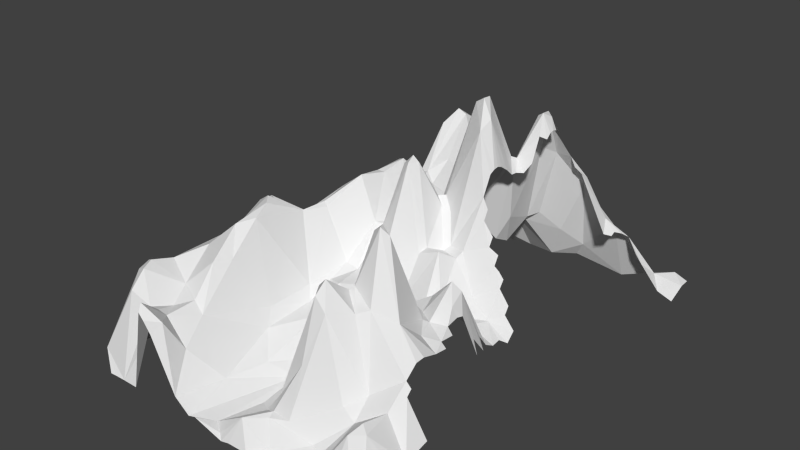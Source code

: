 # Source: mountain_wall.blend  (saved by Blender 2.71.0; exported with 4.5.12 LTS)
import bpy
from mathutils import Matrix  # noqa: F401  (used for matrix-valued properties, if any)

bpy.ops.wm.read_factory_settings(use_empty=True)
scene = bpy.context.scene
scene.name = 'Scene'

# ---- collections
col_collection_1 = bpy.data.collections.new('Collection 1'); scene.collection.children.link(col_collection_1)

# ---- world
world_world = bpy.data.worlds.new('World'); scene.world = world_world
world_world.color = (0.05088, 0.05088, 0.05088)
world_world.use_sun_shadow = False
world_world.sun_shadow_jitter_overblur = 0.0
world_world.cycles.sampling_method = 'MANUAL'
world_world.cycles.sample_map_resolution = 256

# ---- meshes
me_mountain_wall = bpy.data.meshes.new('Mountain Wall')
me_mountain_wall.from_pydata([(119.3, 20.0, 18.73), (152.2, 20.0, -0.017), (169.4, 74.09, 13.94), (185.7, 105.5, 5.821), (189.1, 112.1, -0.1029), (194.8, 105.5, 0.01231), (196.6, 111.9, 13.34), (230.6, 37.22, 0.2617), (213.0, 56.74, 5.171), (247.1, 28.78, 6.896), (247.4, 23.38, 0.1066), (256.3, 25.91, 0.08085), (258.1, 27.77, 7.986), (279.0, 22.66, 16.62), (339.3, 31.2, 26.78), (362.0, 29.86, 8.21), (419.9, 22.12, 6.403), (418.9, 22.4, 0.6439), (432.9, 26.23, -0.03779), (456.7, 35.37, 0.04613), (454.1, 37.34, 8.479), (480.5, 44.52, 0.13), (464.6, 44.9, 17.68), (495.7, 38.1, 12.14), (495.6, 38.58, 0.02273), (134.2, 35.99, 21.12), (189.4, 113.3, 15.42), (303.2, 25.53, 16.15), (221.9, 172.0, 30.37), (374.4, 50.21, 18.0), (263.1, 41.51, 22.83), (420.7, 95.5, 34.81), (495.6, 28.43, 33.84), (119.6, 20.0, 92.76), (206.9, 177.4, 34.89), (271.1, 51.98, 47.65), (440.4, 90.63, 38.9), (455.9, 60.23, 33.52), (478.1, 34.5, 33.41), (176.2, 94.51, 52.77), (252.7, 75.09, 41.02), (302.0, 75.83, 48.21), (356.3, 72.06, 39.47), (384.4, 136.9, 44.32), (157.2, 78.14, 46.11), (212.3, 183.4, 42.73), (220.5, 177.6, 40.01), (318.5, 78.88, 54.8), (414.5, 107.6, 46.01), (450.9, 72.84, 38.96), (390.9, 151.3, 51.32), (434.2, 95.07, 44.53), (136.4, 32.76, 81.93), (203.2, 168.4, 59.54), (221.9, 132.4, 73.05), (248.6, 71.68, 66.94), (428.6, 97.09, 50.1), (257.4, 72.94, 72.52), (295.5, 81.83, 62.42), (336.3, 92.81, 53.9), (359.7, 176.1, 64.95), (428.6, 94.45, 55.66), (160.5, 68.18, 83.97), (212.6, 123.3, 99.53), (327.3, 88.9, 64.6), (378.3, 177.3, 66.67), (389.7, 158.1, 61.22), (422.1, 96.78, 61.31), (349.4, 184.5, 79.37), (384.1, 166.5, 66.8), (287.8, 94.97, 74.81), (313.7, 63.87, 84.43), (367.4, 202.3, 77.86), (176.4, 77.34, 91.07), (202.6, 120.1, 99.81), (319.7, 66.96, 92.3), (365.1, 234.3, 95.7), (187.3, 91.57, 95.75), (222.8, 112.3, 103.5), (282.1, 116.7, 88.59), (333.7, 107.1, 108.6), (367.4, 213.4, 83.5), (372.9, 207.6, 83.5), (237.0, 87.95, 102.5), (276.0, 124.0, 101.7), (286.6, 125.6, 103.0), (372.4, 231.0, 100.3), (262.1, 108.3, 118.0), (244.7, 89.95, 112.1), (318.0, 76.52, 111.2), (378.5, 217.7, 100.2), (158.0, 86.33, 133.6), (182.8, 90.53, 118.7), (213.6, 122.5, 114.9), (361.3, 232.5, 108.3), (368.6, 237.6, 111.3), (378.5, 219.5, 105.8), (118.7, 20.0, 150.9), (204.4, 116.3, 127.4), (297.5, 102.4, 119.5), (347.6, 183.4, 128.0), (378.5, 218.1, 111.3), (218.4, 132.1, 128.2), (256.0, 120.9, 137.9), (266.7, 111.1, 127.6), (298.7, 100.8, 126.9), (378.5, 213.1, 116.9), (301.7, 113.3, 136.8), (355.8, 192.6, 135.5), (372.9, 216.6, 122.5), (186.2, 87.42, 148.5), (225.9, 150.9, 144.6), (373.0, 190.7, 133.5), (277.7, 97.4, 143.0), (291.3, 110.7, 146.8), (347.9, 189.4, 134.3), (145.7, 85.29, 150.8), (326.5, 211.8, 145.2), (352.7, 195.7, 141.6), (367.4, 180.2, 139.2), (158.6, 102.7, 160.9), (221.1, 161.9, 160.4), (272.1, 96.74, 169.1), (361.8, 180.8, 144.7), (232.1, 167.8, 166.8), (304.6, 169.9, 156.7), (326.4, 255.0, 159.2), (336.6, 262.3, 160.2), (361.1, 180.8, 151.3), (124.3, 20.0, 173.3), (173.0, 104.1, 165.1), (325.5, 255.8, 167.1), (361.8, 189.6, 161.4), (179.4, 105.0, 184.6), (220.7, 160.9, 195.5), (257.5, 111.7, 194.3), (278.6, 101.4, 177.6), (336.3, 262.9, 169.3), (348.5, 244.6, 173.6), (361.8, 196.9, 172.0), (182.2, 110.9, 204.6), (301.0, 149.2, 187.1), (155.2, 56.22, 192.7), (309.7, 157.7, 192.4), (345.1, 235.5, 186.4), (361.8, 198.9, 178.1), (142.7, 20.0, 203.9), (229.3, 160.8, 194.9), (361.8, 198.1, 183.7), (264.6, 117.1, 201.4), (361.0, 194.4, 189.0), (303.5, 157.5, 198.1), (98.26, 20.0, 265.4), (287.6, 169.3, 203.7), (312.0, 150.4, 202.7), (322.7, 146.2, 201.4), (362.1, 174.3, 201.0), (367.4, 161.8, 200.4), (222.0, 165.5, 223.5), (252.0, 115.1, 219.9), (288.5, 205.3, 219.8), (334.5, 116.7, 215.8), (367.3, 151.4, 205.8), (378.5, 137.4, 206.0), (199.9, 148.0, 227.2), (296.8, 200.1, 220.9), (328.9, 111.3, 220.9), (353.6, 118.5, 220.9), (378.4, 128.1, 211.3), (389.6, 122.9, 211.5), (165.0, 110.5, 243.4), (243.5, 119.4, 227.3), (262.0, 125.8, 221.3), (281.8, 196.5, 225.8), (321.2, 118.6, 237.8), (389.7, 113.2, 217.4), (395.2, 108.8, 217.1), (400.8, 101.9, 217.1), (141.0, 30.26, 224.4), (377.1, 82.79, 235.4), (400.8, 93.8, 222.7), (411.8, 78.38, 222.6), (291.2, 201.3, 231.1), (351.2, 113.3, 228.9), (401.4, 66.48, 242.5), (411.9, 70.39, 228.2), (422.9, 56.63, 228.2), (119.3, 40.84, 263.3), (265.8, 111.0, 250.5), (342.2, 124.5, 245.9), (423.9, 48.25, 239.3), (110.8, 28.14, 264.3), (169.2, 117.4, 253.4), (208.7, 138.6, 262.8), (317.4, 114.0, 245.5), (203.2, 142.8, 260.0), (251.6, 80.26, 264.5), (360.5, 82.91, 264.8), (377.3, 69.47, 259.2), (417.7, 52.18, 245.0), (178.9, 117.6, 263.9), (236.2, 82.83, 264.6), (286.3, 88.58, 270.3), (418.3, 51.53, 256.1), (142.9, 120.8, 272.6), (266.4, 87.87, 266.5), (315.0, 68.82, 270.8), (348.6, 83.78, 273.7), (395.2, 69.19, 263.7), (417.7, 57.84, 267.3), (112.0, 35.27, 288.4), (151.1, 142.6, 286.0), (175.4, 120.3, 278.2), (197.9, 140.9, 287.4), (236.4, 73.99, 289.8), (359.6, 85.35, 275.2), (400.2, 96.19, 278.2), (143.3, 136.9, 289.9), (276.8, 79.36, 284.2), (313.4, 58.01, 284.8), (326.1, 57.03, 287.4), (417.5, 72.84, 278.3), (422.8, 59.2, 278.5), (166.3, 145.1, 299.9), (225.7, 72.56, 310.2), (373.2, 108.7, 294.3), (399.3, 136.2, 299.5), (408.5, 127.7, 296.3), (105.0, 20.0, 340.9), (260.9, 84.25, 303.4), (422.6, 80.55, 295.0), (284.9, 74.76, 307.1), (312.4, 73.03, 308.8), (427.8, 63.85, 295.3), (159.1, 149.0, 309.6), (353.1, 98.09, 307.5), (116.9, 29.74, 339.2), (181.1, 164.0, 319.1), (235.4, 60.7, 319.8), (417.5, 108.9, 306.2), (128.2, 53.99, 329.6), (313.6, 72.22, 318.1), (330.5, 90.63, 316.6), (380.7, 104.8, 318.7), (399.3, 107.8, 332.2), (411.9, 120.9, 315.0), (416.5, 110.3, 313.2), (150.6, 124.7, 338.8), (187.5, 161.0, 327.7), (193.8, 154.1, 348.1), (258.1, 59.17, 335.9), (350.3, 107.2, 317.8), (289.8, 28.05, 343.7), (334.8, 107.0, 329.8), (417.5, 108.5, 328.4), (222.2, 68.97, 362.1), (303.2, 25.78, 350.5), (378.7, 120.8, 330.2), (394.8, 110.5, 336.0), (423.0, 101.2, 328.4), (423.0, 102.9, 345.0), (230.7, 54.05, 376.0), (318.3, 46.26, 353.9), (352.0, 194.7, 352.7), (358.2, 190.6, 343.4), (370.7, 195.5, 353.0), (428.6, 97.77, 345.1), (182.3, 150.5, 365.3), (360.1, 202.8, 350.6), (408.1, 107.6, 354.9), (428.5, 99.51, 359.7), (161.0, 127.9, 383.4), (337.2, 123.4, 371.7), (363.0, 203.4, 357.3), (113.6, 44.22, 389.3), (198.7, 125.8, 386.4), (255.6, 37.68, 401.5), (402.1, 128.7, 377.5), (349.8, 147.7, 377.0), (428.7, 105.0, 376.9), (139.5, 116.8, 411.4), (281.5, 25.02, 388.1), (290.0, 30.51, 395.5), (301.9, 49.62, 391.9), (96.96, 20.0, 412.0), (346.1, 144.4, 381.3), (378.0, 138.2, 388.5), (328.4, 151.1, 400.8), (428.0, 103.9, 386.4), (131.4, 104.5, 400.3), (191.4, 127.6, 404.9), (428.4, 92.88, 400.5), (168.9, 102.9, 422.9), (205.3, 87.0, 435.0), (340.9, 163.8, 405.0), (367.6, 135.0, 397.5), (399.9, 73.25, 417.2), (434.2, 87.31, 400.8), (125.4, 117.6, 430.8), (283.6, 21.17, 434.3), (354.3, 140.6, 420.9), (434.0, 81.52, 406.2), (456.5, 45.82, 406.4), (301.0, 39.73, 419.3), (339.6, 151.9, 417.4), (427.2, 71.28, 424.1), (455.9, 38.79, 433.9), (193.3, 98.02, 432.9), (242.2, 34.67, 443.2), (315.2, 49.0, 442.5), (92.8, 20.0, 431.9), (133.8, 122.1, 434.5), (400.5, 55.28, 436.9), (125.3, 112.8, 443.7), (300.6, 27.39, 446.5), (385.2, 64.54, 434.6), (138.9, 119.9, 448.0), (341.6, 91.09, 439.6), (341.8, 41.72, 458.7), (107.1, 46.29, 457.1), (177.9, 92.69, 447.1), (216.4, 69.47, 467.1), (370.6, 29.41, 458.7), (424.3, 76.18, 452.2), (432.9, 70.93, 457.8), (450.9, 46.73, 439.7), (167.3, 96.2, 465.8), (191.1, 95.89, 465.9), (271.2, 20.69, 481.7), (320.6, 41.55, 457.0), (450.9, 45.88, 449.9), (381.7, 26.58, 463.2), (495.4, 19.61, 450.9), (142.2, 105.5, 467.0), (247.4, 23.38, 495.5), (394.5, 28.43, 482.2), (418.1, 67.98, 465.1), (478.7, 21.42, 456.4), (489.8, 20.06, 456.5), (181.5, 99.23, 467.3), (322.8, 39.75, 465.0), (450.7, 42.94, 462.0), (473.2, 22.51, 462.0), (495.4, 23.56, 469.8), (115.7, 37.78, 485.3), (307.3, 43.27, 483.2), (451.5, 37.39, 482.6), (106.2, 20.0, 471.6), (178.6, 94.59, 473.0), (167.4, 53.72, 484.7), (187.8, 120.1, 490.5), (210.4, 105.1, 485.8), (230.6, 37.22, 495.7), (343.2, 22.48, 485.0), (384.8, 20.99, 495.9), (418.9, 22.4, 496.0), (152.2, 20.0, 495.4), (284.1, 19.25, 490.6), (439.1, 38.64, 486.2), (480.5, 44.52, 495.5), (495.3, 37.7, 489.6), (256.3, 25.91, 495.5), (323.7, 19.04, 495.9), (359.9, 25.41, 494.7), (132.9, 20.0, 496.1), (139.5, 20.0, 495.7), (170.2, 20.0, 495.5), (189.1, 112.1, 495.3), (194.8, 105.5, 495.4), (201.6, 92.44, 494.2), (290.4, 15.66, 495.4), (300.5, 18.1, 495.4), (432.9, 26.23, 495.4), (495.6, 38.58, 495.4), (456.7, 35.37, 0.04613), (428.6, 24.72, -0.01069), (420.2, 22.28, 0.0938), (399.3, 20.98, 0.169), (384.8, 20.99, 0.4869), (359.9, 25.41, -0.675), (341.8, 22.22, -0.107), (323.7, 19.04, 0.461), (300.5, 18.1, -0.01852), (272.8, 21.11, -0.01068), (282.1, 18.01, -0.01547), (290.4, 15.66, -0.01202), (233.8, 33.14, -0.01069), (237.4, 29.41, -0.01677), (228.2, 40.36, -0.01069), (132.9, 20.0, 0.0), (170.2, 20.0, 0.08127), (201.6, 92.44, -1.161)], [], [(2, 3, 1), (1, 3, 4, 390), (4, 3, 5), (3, 6, 5), (5, 6, 7, 391), (8, 9, 7), (7, 9, 10, 387, 386, 388), (10, 9, 11), (9, 12, 11), (11, 12, 382, 385, 384, 383), (12, 13, 382), (382, 14, 379, 380, 381), (14, 15, 379), (15, 16, 379), (379, 16, 17, 377, 378), (17, 16, 18, 375, 376), (16, 19, 374), (18, 16, 374), (16, 20, 19), (19, 20, 21), (20, 22, 21), (22, 23, 21), (21, 23, 24), (389, 25, 1), (2, 26, 3), (3, 26, 6), (7, 6, 8), (13, 27, 382), (382, 27, 14), (15, 29, 16), (0, 25, 389), (25, 2, 1), (8, 6, 9), (6, 28, 9), (12, 30, 13), (25, 44, 2), (9, 28, 12), (14, 29, 15), (29, 31, 16), (31, 20, 16), (26, 34, 6), (34, 28, 6), (28, 30, 12), (30, 35, 13), (29, 43, 31), (20, 31, 22), (31, 36, 22), (22, 38, 23), (38, 32, 23), (26, 39, 34), (28, 40, 30), (40, 35, 30), (27, 41, 14), (14, 42, 29), (22, 36, 37), (37, 38, 22), (44, 39, 2), (2, 39, 26), (34, 45, 28), (45, 46, 28), (46, 40, 28), (13, 35, 27), (41, 47, 14), (42, 43, 29), (43, 48, 31), (36, 49, 37), (0, 33, 25), (35, 41, 27), (14, 47, 42), (43, 50, 48), (31, 48, 36), (48, 51, 36), (25, 52, 44), (39, 53, 34), (34, 53, 45), (46, 54, 40), (40, 55, 35), (47, 59, 42), (48, 56, 51), (55, 57, 35), (35, 58, 41), (58, 47, 41), (59, 60, 42), (60, 43, 42), (48, 67, 56), (67, 61, 56), (33, 52, 25), (52, 62, 44), (53, 63, 45), (45, 63, 46), (47, 64, 59), (64, 60, 59), (60, 65, 43), (43, 65, 50), (50, 66, 48), (66, 67, 48), (62, 39, 44), (57, 58, 35), (64, 68, 60), (65, 69, 50), (50, 69, 66), (46, 63, 54), (57, 70, 58), (58, 71, 47), (47, 71, 64), (60, 72, 65), (62, 73, 39), (54, 55, 40), (70, 71, 58), (71, 75, 64), (68, 76, 60), (73, 77, 39), (39, 77, 53), (77, 74, 53), (53, 74, 63), (54, 78, 55), (57, 79, 70), (75, 80, 64), (60, 76, 72), (76, 81, 72), (63, 78, 54), (78, 83, 55), (57, 84, 79), (79, 85, 70), (85, 71, 70), (64, 80, 68), (81, 76, 82), (76, 86, 82), (57, 87, 84), (84, 85, 79), (83, 88, 55), (55, 88, 57), (71, 89, 75), (62, 91, 73), (73, 92, 77), (63, 93, 78), (75, 89, 80), (100, 94, 68), (68, 94, 76), (94, 95, 76), (76, 95, 86), (86, 96, 90), (97, 91, 52), (52, 91, 62), (91, 92, 73), (77, 92, 74), (92, 98, 74), (74, 98, 63), (57, 88, 87), (85, 99, 71), (99, 89, 71), (80, 100, 68), (86, 95, 96), (95, 101, 96), (33, 97, 52), (98, 93, 63), (93, 102, 78), (78, 102, 83), (102, 88, 83), (88, 103, 87), (87, 104, 84), (84, 104, 85), (99, 105, 89), (95, 106, 101), (85, 104, 99), (105, 107, 89), (89, 100, 80), (100, 108, 94), (94, 108, 95), (95, 109, 106), (92, 110, 98), (102, 111, 88), (103, 104, 87), (95, 108, 109), (108, 112, 109), (91, 110, 92), (104, 113, 99), (113, 105, 99), (105, 114, 107), (89, 107, 100), (107, 115, 100), (100, 115, 108), (97, 116, 91), (93, 98, 102), (88, 111, 103), (107, 117, 115), (115, 118, 108), (108, 119, 112), (116, 120, 91), (120, 110, 91), (98, 121, 102), (102, 121, 111), (113, 122, 105), (122, 114, 105), (118, 123, 108), (108, 123, 119), (111, 124, 103), (107, 125, 117), (125, 126, 117), (117, 126, 115), (126, 127, 115), (118, 128, 123), (121, 124, 111), (104, 122, 113), (114, 125, 107), (115, 127, 118), (97, 129, 116), (129, 120, 116), (120, 130, 110), (130, 133, 110), (103, 122, 104), (131, 126, 125), (127, 128, 118), (120, 133, 130), (110, 134, 98), (98, 134, 121), (124, 135, 103), (103, 135, 122), (122, 136, 114), (126, 131, 127), (131, 137, 127), (137, 138, 127), (127, 138, 128), (128, 138, 132), (138, 139, 132), (133, 140, 110), (114, 136, 125), (125, 141, 131), (129, 142, 120), (136, 141, 125), (141, 143, 131), (131, 144, 137), (137, 144, 138), (138, 145, 139), (120, 142, 133), (121, 134, 124), (134, 147, 124), (138, 148, 145), (129, 146, 142), (140, 134, 110), (135, 136, 122), (143, 144, 131), (138, 144, 148), (144, 150, 148), (147, 135, 124), (135, 149, 136), (136, 149, 141), (141, 151, 143), (149, 153, 141), (153, 151, 141), (151, 154, 143), (154, 155, 143), (143, 155, 144), (144, 156, 150), (146, 140, 142), (142, 140, 133), (134, 158, 147), (135, 159, 149), (149, 160, 153), (155, 161, 144), (156, 162, 157), (140, 164, 134), (153, 160, 151), (160, 165, 151), (151, 165, 154), (154, 166, 155), (161, 156, 144), (156, 167, 162), (167, 168, 162), (162, 168, 163), (146, 178, 140), (178, 170, 140), (164, 158, 134), (158, 171, 147), (147, 171, 135), (135, 171, 159), (159, 172, 149), (172, 173, 149), (149, 173, 160), (165, 174, 154), (155, 166, 161), (161, 167, 156), (168, 175, 169), (140, 170, 164), (154, 174, 166), (166, 167, 161), (167, 175, 168), (175, 180, 176), (176, 180, 177), (173, 182, 160), (160, 182, 165), (166, 183, 167), (167, 183, 179), (167, 179, 175), (179, 180, 175), (180, 184, 181), (184, 185, 181), (146, 152, 178), (159, 188, 172), (172, 188, 173), (165, 182, 174), (166, 174, 183), (185, 184, 186), (184, 190, 186), (152, 191, 178), (191, 187, 178), (170, 192, 164), (195, 193, 158), (158, 193, 171), (194, 174, 182), (174, 189, 183), (179, 184, 180), (187, 170, 178), (164, 195, 158), (171, 196, 159), (159, 196, 188), (188, 182, 173), (194, 189, 174), (189, 197, 183), (183, 197, 179), (179, 198, 184), (184, 199, 190), (192, 200, 164), (193, 201, 171), (171, 201, 196), (188, 202, 182), (182, 202, 194), (197, 198, 179), (184, 203, 199), (187, 204, 170), (200, 195, 164), (196, 205, 188), (207, 197, 189), (198, 208, 184), (208, 203, 184), (204, 192, 170), (188, 205, 202), (202, 206, 194), (194, 206, 189), (206, 207, 189), (208, 209, 203), (191, 210, 187), (204, 211, 192), (192, 212, 200), (212, 213, 200), (200, 213, 195), (201, 214, 196), (207, 215, 197), (197, 215, 198), (208, 216, 209), (152, 210, 191), (187, 210, 204), (210, 217, 204), (211, 212, 192), (195, 213, 193), (196, 218, 205), (205, 218, 202), (202, 218, 206), (219, 220, 206), (206, 220, 207), (215, 208, 198), (204, 217, 211), (211, 223, 212), (213, 224, 193), (193, 224, 201), (218, 219, 206), (207, 225, 215), (215, 225, 208), (208, 225, 216), (225, 226, 216), (226, 227, 216), (216, 227, 209), (209, 227, 221), (227, 222, 221), (152, 228, 210), (224, 214, 201), (214, 229, 196), (196, 229, 218), (227, 230, 222), (212, 223, 213), (229, 231, 218), (218, 232, 219), (232, 220, 219), (217, 234, 211), (211, 234, 223), (231, 232, 218), (220, 235, 207), (207, 235, 225), (227, 233, 230), (228, 236, 210), (223, 237, 213), (224, 238, 214), (227, 239, 233), (210, 240, 217), (234, 237, 223), (214, 238, 229), (231, 241, 232), (232, 242, 220), (220, 242, 235), (235, 243, 225), (225, 243, 226), (243, 244, 226), (226, 245, 227), (227, 245, 239), (245, 246, 239), (237, 248, 213), (213, 249, 224), (238, 250, 229), (241, 242, 232), (242, 251, 235), (251, 243, 235), (210, 236, 240), (240, 247, 217), (213, 248, 249), (229, 250, 231), (250, 252, 231), (252, 241, 231), (241, 253, 242), (242, 253, 251), (226, 244, 245), (244, 254, 245), (245, 254, 246), (247, 234, 217), (249, 255, 224), (252, 256, 241), (251, 257, 243), (257, 258, 243), (243, 258, 244), (234, 247, 237), (251, 264, 257), (254, 260, 259), (237, 247, 248), (224, 255, 238), (255, 261, 238), (256, 262, 241), (241, 262, 253), (253, 263, 251), (263, 264, 251), (264, 265, 257), (244, 260, 254), (236, 247, 240), (257, 265, 258), (263, 268, 264), (268, 265, 264), (258, 269, 244), (244, 269, 260), (260, 270, 266), (247, 271, 248), (248, 271, 267), (248, 267, 249), (238, 261, 250), (262, 272, 253), (253, 272, 263), (263, 273, 268), (268, 273, 265), (269, 270, 260), (236, 274, 247), (250, 276, 252), (265, 277, 258), (258, 277, 269), (249, 275, 255), (272, 278, 263), (263, 278, 273), (273, 277, 265), (247, 280, 271), (249, 267, 275), (276, 281, 252), (252, 281, 256), (256, 282, 262), (282, 283, 262), (283, 272, 262), (269, 277, 270), (270, 277, 279), (228, 284, 236), (281, 282, 256), (272, 285, 278), (278, 286, 273), (284, 274, 236), (261, 276, 250), (283, 287, 272), (287, 285, 272), (273, 286, 277), (277, 288, 279), (274, 289, 247), (247, 289, 280), (271, 290, 267), (267, 290, 275), (286, 291, 277), (291, 288, 277), (275, 293, 255), (287, 294, 285), (285, 295, 278), (278, 295, 286), (255, 293, 261), (294, 295, 285), (295, 296, 286), (286, 296, 291), (274, 284, 289), (284, 298, 289), (280, 292, 271), (271, 292, 290), (281, 299, 282), (283, 303, 287), (291, 301, 297), (261, 308, 276), (282, 303, 283), (287, 304, 294), (294, 300, 295), (300, 296, 295), (291, 305, 301), (301, 306, 302), (289, 298, 280), (290, 293, 275), (303, 309, 287), (304, 300, 294), (296, 305, 291), (301, 305, 306), (298, 311, 280), (290, 292, 307), (307, 293, 290), (276, 308, 281), (287, 309, 304), (296, 312, 305), (310, 313, 284), (284, 313, 298), (299, 314, 282), (282, 314, 303), (300, 315, 296), (315, 312, 296), (280, 311, 292), (311, 316, 292), (293, 308, 261), (303, 314, 309), (318, 315, 300), (310, 319, 313), (292, 320, 307), (293, 321, 308), (309, 317, 304), (304, 317, 300), (300, 317, 318), (315, 322, 312), (312, 323, 305), (305, 324, 306), (298, 313, 311), (313, 316, 311), (292, 326, 320), (320, 327, 307), (307, 327, 293), (281, 328, 299), (314, 329, 309), (309, 329, 317), (329, 318, 317), (318, 322, 315), (323, 324, 305), (306, 324, 325), (324, 330, 325), (316, 326, 292), (293, 327, 321), (328, 314, 299), (322, 331, 312), (316, 333, 326), (308, 334, 281), (334, 328, 281), (331, 335, 312), (312, 336, 323), (313, 333, 316), (326, 339, 320), (320, 339, 327), (340, 318, 329), (335, 336, 312), (324, 341, 330), (342, 338, 337), (338, 343, 332), (319, 344, 313), (313, 344, 333), (328, 345, 314), (314, 345, 329), (318, 340, 322), (353, 331, 322), (336, 324, 323), (324, 346, 341), (341, 346, 342), (338, 342, 343), (310, 347, 319), (326, 348, 339), (329, 345, 340), (340, 353, 322), (347, 344, 319), (326, 349, 348), (348, 350, 339), (339, 350, 327), (327, 351, 321), (351, 352, 321), (321, 352, 308), (345, 353, 340), (353, 354, 331), (331, 354, 335), (335, 355, 336), (336, 358, 324), (324, 358, 346), (333, 356, 326), (326, 356, 349), (327, 350, 351), (308, 352, 334), (328, 357, 345), (336, 355, 358), (346, 359, 342), (342, 359, 343), (359, 360, 343), (344, 356, 333), (334, 361, 328), (357, 370, 345), (345, 362, 353), (353, 363, 354), (347, 364, 344), (364, 365, 344), (344, 365, 356), (356, 366, 349), (349, 366, 348), (366, 367, 348), (348, 367, 350), (367, 368, 350), (350, 368, 351), (368, 369, 351), (351, 369, 352), (328, 361, 357), (361, 370, 357), (370, 371, 345), (371, 362, 345), (362, 363, 353), (335, 354, 355), (355, 372, 358), (358, 372, 346), (372, 359, 346), (359, 373, 360), (97, 33, 0, 389, 347, 310, 284, 228, 152, 146, 129)])
_uv = me_mountain_wall.uv_layers.new(name='UVMap')
_uv.uv.foreach_set('vector', [0.02778, 0.3384, 0.01113, 0.3729, 0.0005162, 0.2974, 0.0005162, 0.2974, 0.01113, 0.3729, 0.0, 0.3768, 0.0002581, 0.3371, 0.0, 0.3768, 0.01113, 0.3729, 0.0, 0.3896, 0.01113, 0.3729, 0.02409, 0.3907, 0.0, 0.3896, 0.0, 0.3896, 0.02409, 0.3907, 2.822e-06, 0.4413, 1.411e-06, 0.4155, 0.01112, 0.4287, 0.01151, 0.4925, 2.822e-06, 0.4413, 2.822e-06, 0.4413, 0.01151, 0.4925, 0.0, 0.4829, 0.0, 0.4693, 0.0, 0.4621, 0.0, 0.4549, 0.0, 0.4829, 0.01151, 0.4925, 0.0, 0.5149, 0.01151, 0.4925, 0.01947, 0.5224, 0.0, 0.5149, 0.0, 0.5149, 0.01947, 0.5224, 6.453e-05, 0.5951, 0.0, 0.5589, 0.0, 0.5541, 0.0, 0.5446, 0.01947, 0.5224, 0.02892, 0.5565, 6.453e-05, 0.5951, 6.453e-05, 0.5951, 0.04845, 0.6753, 0.0, 0.7186, 4.372e-05, 0.6379, 6.559e-05, 0.6221, 0.04845, 0.6753, 0.01624, 0.7245, 0.0, 0.7186, 0.01624, 0.7245, 0.0129, 0.8418, 0.0, 0.7186, 0.0, 0.7186, 0.0129, 0.8418, 0.0, 0.8219, 0.0, 0.7969, 0.0, 0.7844, 0.0, 0.8219, 0.0129, 0.8418, 0.0, 0.839, 0.0, 0.8305, 0.0, 0.8262, 0.0129, 0.8418, 0.0, 0.8944, 0.0, 0.8777, 0.0, 0.839, 0.0129, 0.8418, 0.0, 0.8777, 0.0129, 0.8418, 0.0151, 0.9046, 0.0, 0.8944, 0.0, 0.8944, 0.0151, 0.9046, 0.0, 0.9596, 0.0151, 0.9046, 0.03521, 0.9309, 0.0, 0.9596, 0.03521, 0.9309, 0.02391, 0.9908, 0.0, 0.9596, 0.0, 0.9596, 0.02391, 0.9908, -0.0001672, 0.9908, -0.0009451, 0.2721, 0.04362, 0.2712, 0.0005162, 0.2974, 0.02778, 0.3384, 0.03072, 0.3775, 0.01113, 0.3729, 0.01113, 0.3729, 0.03072, 0.3775, 0.02409, 0.3907, 2.822e-06, 0.4413, 0.02409, 0.3907, 0.01112, 0.4287, 0.02892, 0.5565, 0.03253, 0.6072, 6.453e-05, 0.5951, 6.453e-05, 0.5951, 0.03253, 0.6072, 0.04845, 0.6753, 0.01624, 0.7245, 0.03774, 0.7472, 0.0129, 0.8418, 0.0342, 0.2401, 0.04362, 0.2712, -0.0009451, 0.2721, 0.04362, 0.2712, 0.02778, 0.3384, 0.0005162, 0.2974, 0.01112, 0.4287, 0.02409, 0.3907, 0.01151, 0.4925, 0.02409, 0.3907, 0.06339, 0.4394, 0.01151, 0.4925, 0.01947, 0.5224, 0.04618, 0.5288, 0.02892, 0.5565, 0.04362, 0.2712, 0.09573, 0.3172, 0.02778, 0.3384, 0.01151, 0.4925, 0.06339, 0.4394, 0.01947, 0.5224, 0.04845, 0.6753, 0.03774, 0.7472, 0.01624, 0.7245, 0.03774, 0.7472, 0.06456, 0.8388, 0.0129, 0.8418, 0.06456, 0.8388, 0.0151, 0.9046, 0.0129, 0.8418, 0.03072, 0.3775, 0.07272, 0.4156, 0.02409, 0.3907, 0.07272, 0.4156, 0.06339, 0.4394, 0.02409, 0.3907, 0.06339, 0.4394, 0.04618, 0.5288, 0.01947, 0.5224, 0.04618, 0.5288, 0.0927, 0.5406, 0.02892, 0.5565, 0.03774, 0.7472, 0.08846, 0.7591, 0.06456, 0.8388, 0.0151, 0.9046, 0.06456, 0.8388, 0.03521, 0.9309, 0.06456, 0.8388, 0.07783, 0.8794, 0.03521, 0.9309, 0.03521, 0.9309, 0.06684, 0.9561, 0.02391, 0.9908, 0.06684, 0.9561, 0.06673, 0.9908, 0.02391, 0.9908, 0.03072, 0.3775, 0.1034, 0.3515, 0.07272, 0.4156, 0.06339, 0.4394, 0.08404, 0.5052, 0.04618, 0.5288, 0.08404, 0.5052, 0.0927, 0.5406, 0.04618, 0.5288, 0.03253, 0.6072, 0.09842, 0.6041, 0.04845, 0.6753, 0.04845, 0.6753, 0.07793, 0.7127, 0.03774, 0.7472, 0.03521, 0.9309, 0.07783, 0.8794, 0.0669, 0.9134, 0.0669, 0.9134, 0.06684, 0.9561, 0.03521, 0.9309, 0.09573, 0.3172, 0.1034, 0.3515, 0.02778, 0.3384, 0.02778, 0.3384, 0.1034, 0.3515, 0.03072, 0.3775, 0.07272, 0.4156, 0.08398, 0.423, 0.06339, 0.4394, 0.08398, 0.423, 0.08105, 0.4367, 0.06339, 0.4394, 0.08105, 0.4367, 0.08404, 0.5052, 0.06339, 0.4394, 0.02892, 0.5565, 0.0927, 0.5406, 0.03253, 0.6072, 0.09842, 0.6041, 0.1113, 0.6387, 0.04845, 0.6753, 0.07793, 0.7127, 0.08846, 0.7591, 0.03774, 0.7472, 0.08846, 0.7591, 0.09281, 0.829, 0.06456, 0.8388, 0.07783, 0.8794, 0.07793, 0.9018, 0.0669, 0.9134, 0.0342, 0.2401, 0.1876, 0.2409, 0.04362, 0.2712, 0.0927, 0.5406, 0.09842, 0.6041, 0.03253, 0.6072, 0.04845, 0.6753, 0.1113, 0.6387, 0.07793, 0.7127, 0.08846, 0.7591, 0.1045, 0.78, 0.09281, 0.829, 0.06456, 0.8388, 0.09281, 0.829, 0.07783, 0.8794, 0.09281, 0.829, 0.08906, 0.8684, 0.07783, 0.8794, 0.04362, 0.2712, 0.1707, 0.2714, 0.09573, 0.3172, 0.1034, 0.3515, 0.1157, 0.4085, 0.07272, 0.4156, 0.07272, 0.4156, 0.1157, 0.4085, 0.08398, 0.423, 0.08105, 0.4367, 0.1498, 0.4452, 0.08404, 0.5052, 0.08404, 0.5052, 0.1315, 0.4959, 0.0927, 0.5406, 0.1113, 0.6387, 0.1097, 0.6707, 0.07793, 0.7127, 0.09281, 0.829, 0.1002, 0.8572, 0.08906, 0.8684, 0.1315, 0.4959, 0.1469, 0.5191, 0.0927, 0.5406, 0.0927, 0.5406, 0.1293, 0.59, 0.09842, 0.6041, 0.1293, 0.59, 0.1113, 0.6387, 0.09842, 0.6041, 0.1097, 0.6707, 0.1378, 0.7147, 0.07793, 0.7127, 0.1378, 0.7147, 0.08846, 0.7591, 0.07793, 0.7127, 0.09281, 0.829, 0.1225, 0.8458, 0.1002, 0.8572, 0.1225, 0.8458, 0.1113, 0.8572, 0.1002, 0.8572, 0.1876, 0.2409, 0.1707, 0.2714, 0.04362, 0.2712, 0.1707, 0.2714, 0.1691, 0.3208, 0.09573, 0.3172, 0.1157, 0.4085, 0.2011, 0.4257, 0.08398, 0.423, 0.08398, 0.423, 0.2011, 0.4257, 0.08105, 0.4367, 0.1113, 0.6387, 0.1286, 0.6511, 0.1097, 0.6707, 0.1286, 0.6511, 0.1378, 0.7147, 0.1097, 0.6707, 0.1378, 0.7147, 0.1333, 0.7556, 0.08846, 0.7591, 0.08846, 0.7591, 0.1333, 0.7556, 0.1045, 0.78, 0.1045, 0.78, 0.1225, 0.7793, 0.09281, 0.829, 0.1225, 0.7793, 0.1225, 0.8458, 0.09281, 0.829, 0.1691, 0.3208, 0.1034, 0.3515, 0.09573, 0.3172, 0.1469, 0.5191, 0.1293, 0.59, 0.0927, 0.5406, 0.1286, 0.6511, 0.1614, 0.7019, 0.1378, 0.7147, 0.1333, 0.7556, 0.1336, 0.7682, 0.1045, 0.78, 0.1045, 0.78, 0.1336, 0.7682, 0.1225, 0.7793, 0.08105, 0.4367, 0.2011, 0.4257, 0.1498, 0.4452, 0.1469, 0.5191, 0.1514, 0.5749, 0.1293, 0.59, 0.1293, 0.59, 0.169, 0.6256, 0.1113, 0.6387, 0.1113, 0.6387, 0.169, 0.6256, 0.1286, 0.6511, 0.1378, 0.7147, 0.156, 0.7348, 0.1333, 0.7556, 0.1691, 0.3208, 0.1807, 0.3531, 0.1034, 0.3515, 0.1498, 0.4452, 0.1315, 0.4959, 0.08404, 0.5052, 0.1514, 0.5749, 0.169, 0.6256, 0.1293, 0.59, 0.169, 0.6256, 0.1847, 0.6372, 0.1286, 0.6511, 0.1614, 0.7019, 0.1952, 0.7302, 0.1378, 0.7147, 0.1807, 0.3531, 0.1915, 0.3737, 0.1034, 0.3515, 0.1034, 0.3515, 0.1915, 0.3737, 0.1157, 0.4085, 0.1915, 0.3737, 0.2016, 0.4085, 0.1157, 0.4085, 0.1157, 0.4085, 0.2016, 0.4085, 0.2011, 0.4257, 0.1498, 0.4452, 0.2076, 0.4456, 0.1315, 0.4959, 0.1469, 0.5191, 0.1772, 0.5651, 0.1514, 0.5749, 0.1847, 0.6372, 0.2193, 0.6629, 0.1286, 0.6511, 0.1378, 0.7147, 0.1952, 0.7302, 0.156, 0.7348, 0.1952, 0.7302, 0.167, 0.7348, 0.156, 0.7348, 0.2011, 0.4257, 0.2076, 0.4456, 0.1498, 0.4452, 0.2076, 0.4456, 0.206, 0.4765, 0.1315, 0.4959, 0.1469, 0.5191, 0.2059, 0.5522, 0.1772, 0.5651, 0.1772, 0.5651, 0.2058, 0.5698, 0.1514, 0.5749, 0.2058, 0.5698, 0.169, 0.6256, 0.1514, 0.5749, 0.1286, 0.6511, 0.2193, 0.6629, 0.1614, 0.7019, 0.167, 0.7348, 0.1952, 0.7302, 0.167, 0.7459, 0.1952, 0.7302, 0.1994, 0.7459, 0.167, 0.7459, 0.1469, 0.5191, 0.2371, 0.5244, 0.2059, 0.5522, 0.2059, 0.5522, 0.2058, 0.5698, 0.1772, 0.5651, 0.206, 0.4765, 0.2228, 0.4896, 0.1315, 0.4959, 0.1315, 0.4959, 0.2228, 0.4896, 0.1469, 0.5191, 0.169, 0.6256, 0.2178, 0.6359, 0.1847, 0.6372, 0.1691, 0.3208, 0.263, 0.3173, 0.1807, 0.3531, 0.1807, 0.3531, 0.2409, 0.3648, 0.1915, 0.3737, 0.2011, 0.4257, 0.2311, 0.4302, 0.2076, 0.4456, 0.1847, 0.6372, 0.2178, 0.6359, 0.2193, 0.6629, 0.2523, 0.6971, 0.2156, 0.7232, 0.1614, 0.7019, 0.1614, 0.7019, 0.2156, 0.7232, 0.1952, 0.7302, 0.2156, 0.7232, 0.2202, 0.7355, 0.1952, 0.7302, 0.1952, 0.7302, 0.2202, 0.7355, 0.1994, 0.7459, 0.1994, 0.7459, 0.2115, 0.757, 0.2004, 0.757, 0.2957, 0.24, 0.263, 0.3173, 0.1707, 0.2714, 0.1707, 0.2714, 0.263, 0.3173, 0.1691, 0.3208, 0.263, 0.3173, 0.2409, 0.3648, 0.1807, 0.3531, 0.1915, 0.3737, 0.2409, 0.3648, 0.2016, 0.4085, 0.2409, 0.3648, 0.2539, 0.4073, 0.2016, 0.4085, 0.2016, 0.4085, 0.2539, 0.4073, 0.2011, 0.4257, 0.1469, 0.5191, 0.2228, 0.4896, 0.2371, 0.5244, 0.2058, 0.5698, 0.2396, 0.5929, 0.169, 0.6256, 0.2396, 0.5929, 0.2178, 0.6359, 0.169, 0.6256, 0.2193, 0.6629, 0.2523, 0.6971, 0.1614, 0.7019, 0.1994, 0.7459, 0.2202, 0.7355, 0.2115, 0.757, 0.2202, 0.7355, 0.2227, 0.757, 0.2115, 0.757, 0.1876, 0.2409, 0.2957, 0.24, 0.1707, 0.2714, 0.2539, 0.4073, 0.2311, 0.4302, 0.2011, 0.4257, 0.2311, 0.4302, 0.2573, 0.4373, 0.2076, 0.4456, 0.2076, 0.4456, 0.2573, 0.4373, 0.206, 0.4765, 0.2573, 0.4373, 0.2228, 0.4896, 0.206, 0.4765, 0.2228, 0.4896, 0.2777, 0.5081, 0.2371, 0.5244, 0.2371, 0.5244, 0.2557, 0.5325, 0.2059, 0.5522, 0.2059, 0.5522, 0.2557, 0.5325, 0.2058, 0.5698, 0.2396, 0.5929, 0.2546, 0.5967, 0.2178, 0.6359, 0.2202, 0.7355, 0.2338, 0.757, 0.2227, 0.757, 0.2058, 0.5698, 0.2557, 0.5325, 0.2396, 0.5929, 0.2546, 0.5967, 0.2685, 0.6126, 0.2178, 0.6359, 0.2178, 0.6359, 0.2523, 0.6971, 0.2193, 0.6629, 0.2523, 0.6971, 0.2704, 0.7142, 0.2156, 0.7232, 0.2156, 0.7232, 0.2704, 0.7142, 0.2202, 0.7355, 0.2202, 0.7355, 0.2449, 0.7459, 0.2338, 0.757, 0.2409, 0.3648, 0.2933, 0.3721, 0.2539, 0.4073, 0.2573, 0.4373, 0.2881, 0.4534, 0.2228, 0.4896, 0.2777, 0.5081, 0.2557, 0.5325, 0.2371, 0.5244, 0.2202, 0.7355, 0.2704, 0.7142, 0.2449, 0.7459, 0.2704, 0.7142, 0.2672, 0.7459, 0.2449, 0.7459, 0.263, 0.3173, 0.2933, 0.3721, 0.2409, 0.3648, 0.2557, 0.5325, 0.2867, 0.554, 0.2396, 0.5929, 0.2867, 0.554, 0.2546, 0.5967, 0.2396, 0.5929, 0.2546, 0.5967, 0.2943, 0.5813, 0.2685, 0.6126, 0.2178, 0.6359, 0.2685, 0.6126, 0.2523, 0.6971, 0.2685, 0.6126, 0.2686, 0.6966, 0.2523, 0.6971, 0.2523, 0.6971, 0.2686, 0.6966, 0.2704, 0.7142, 0.2957, 0.24, 0.3004, 0.2911, 0.263, 0.3173, 0.2311, 0.4302, 0.2539, 0.4073, 0.2573, 0.4373, 0.2228, 0.4896, 0.2881, 0.4534, 0.2777, 0.5081, 0.2685, 0.6126, 0.2892, 0.6559, 0.2686, 0.6966, 0.2686, 0.6966, 0.2825, 0.7014, 0.2704, 0.7142, 0.2704, 0.7142, 0.2783, 0.7348, 0.2672, 0.7459, 0.3004, 0.2911, 0.3196, 0.3197, 0.263, 0.3173, 0.3196, 0.3197, 0.2933, 0.3721, 0.263, 0.3173, 0.2539, 0.4073, 0.3221, 0.4416, 0.2573, 0.4373, 0.2573, 0.4373, 0.3221, 0.4416, 0.2881, 0.4534, 0.2867, 0.554, 0.3388, 0.5464, 0.2546, 0.5967, 0.3388, 0.5464, 0.2943, 0.5813, 0.2546, 0.5967, 0.2825, 0.7014, 0.2895, 0.7236, 0.2704, 0.7142, 0.2704, 0.7142, 0.2895, 0.7236, 0.2783, 0.7348, 0.2881, 0.4534, 0.3304, 0.4613, 0.2777, 0.5081, 0.2685, 0.6126, 0.3112, 0.6087, 0.2892, 0.6559, 0.3112, 0.6087, 0.3203, 0.6546, 0.2892, 0.6559, 0.2892, 0.6559, 0.3203, 0.6546, 0.2686, 0.6966, 0.3203, 0.6546, 0.3215, 0.6709, 0.2686, 0.6966, 0.2825, 0.7014, 0.3018, 0.7236, 0.2895, 0.7236, 0.3221, 0.4416, 0.3304, 0.4613, 0.2881, 0.4534, 0.2557, 0.5325, 0.3388, 0.5464, 0.2867, 0.554, 0.2943, 0.5813, 0.3112, 0.6087, 0.2685, 0.6126, 0.2686, 0.6966, 0.3215, 0.6709, 0.2825, 0.7014, 0.2957, 0.24, 0.354, 0.2511, 0.3004, 0.2911, 0.354, 0.2511, 0.3196, 0.3197, 0.3004, 0.2911, 0.3196, 0.3197, 0.3304, 0.3459, 0.2933, 0.3721, 0.3304, 0.3459, 0.367, 0.362, 0.2933, 0.3721, 0.2777, 0.5081, 0.3388, 0.5464, 0.2557, 0.5325, 0.3361, 0.6548, 0.3203, 0.6546, 0.3112, 0.6087, 0.3215, 0.6709, 0.3018, 0.7236, 0.2825, 0.7014, 0.3196, 0.3197, 0.367, 0.362, 0.3304, 0.3459, 0.2933, 0.3721, 0.3851, 0.4412, 0.2539, 0.4073, 0.2539, 0.4073, 0.3851, 0.4412, 0.3221, 0.4416, 0.3304, 0.4613, 0.3889, 0.5153, 0.2777, 0.5081, 0.2777, 0.5081, 0.3889, 0.5153, 0.3388, 0.5464, 0.3388, 0.5464, 0.3555, 0.5559, 0.2943, 0.5813, 0.3203, 0.6546, 0.3361, 0.6548, 0.3215, 0.6709, 0.3361, 0.6548, 0.3368, 0.6719, 0.3215, 0.6709, 0.3368, 0.6719, 0.3465, 0.694, 0.3215, 0.6709, 0.3215, 0.6709, 0.3465, 0.694, 0.3018, 0.7236, 0.3018, 0.7236, 0.3465, 0.694, 0.3229, 0.7236, 0.3465, 0.694, 0.3441, 0.7236, 0.3229, 0.7236, 0.367, 0.362, 0.404, 0.3628, 0.2933, 0.3721, 0.2943, 0.5813, 0.3555, 0.5559, 0.3112, 0.6087, 0.3112, 0.6087, 0.3752, 0.5967, 0.3361, 0.6548, 0.354, 0.2511, 0.379, 0.3097, 0.3196, 0.3197, 0.3555, 0.5559, 0.3752, 0.5967, 0.3112, 0.6087, 0.3752, 0.5967, 0.3841, 0.6186, 0.3361, 0.6548, 0.3361, 0.6548, 0.3679, 0.6875, 0.3368, 0.6719, 0.3368, 0.6719, 0.3679, 0.6875, 0.3465, 0.694, 0.3465, 0.694, 0.3562, 0.7236, 0.3441, 0.7236, 0.3196, 0.3197, 0.379, 0.3097, 0.367, 0.362, 0.3221, 0.4416, 0.3851, 0.4412, 0.3304, 0.4613, 0.3851, 0.4412, 0.3876, 0.4581, 0.3304, 0.4613, 0.3465, 0.694, 0.3674, 0.7236, 0.3562, 0.7236, 0.354, 0.2511, 0.4111, 0.2775, 0.379, 0.3097, 0.404, 0.3628, 0.3851, 0.4412, 0.2933, 0.3721, 0.3889, 0.5153, 0.3555, 0.5559, 0.3388, 0.5464, 0.3841, 0.6186, 0.3679, 0.6875, 0.3361, 0.6548, 0.3465, 0.694, 0.3679, 0.6875, 0.3674, 0.7236, 0.3679, 0.6875, 0.3787, 0.7236, 0.3674, 0.7236, 0.3876, 0.4581, 0.3889, 0.5153, 0.3304, 0.4613, 0.3889, 0.5153, 0.4043, 0.5286, 0.3555, 0.5559, 0.3555, 0.5559, 0.4043, 0.5286, 0.3752, 0.5967, 0.3752, 0.5967, 0.3987, 0.6069, 0.3841, 0.6186, 0.4043, 0.5286, 0.4074, 0.5769, 0.3752, 0.5967, 0.4074, 0.5769, 0.3987, 0.6069, 0.3752, 0.5967, 0.3987, 0.6069, 0.4071, 0.6223, 0.3841, 0.6186, 0.4071, 0.6223, 0.4015, 0.6411, 0.3841, 0.6186, 0.3841, 0.6186, 0.4015, 0.6411, 0.3679, 0.6875, 0.3679, 0.6875, 0.4007, 0.7238, 0.3787, 0.7236, 0.4111, 0.2775, 0.404, 0.3628, 0.379, 0.3097, 0.379, 0.3097, 0.404, 0.3628, 0.367, 0.362, 0.3851, 0.4412, 0.4425, 0.444, 0.3876, 0.4581, 0.3889, 0.5153, 0.4387, 0.5053, 0.4043, 0.5286, 0.4043, 0.5286, 0.4418, 0.5784, 0.4074, 0.5769, 0.4015, 0.6411, 0.4328, 0.6686, 0.3679, 0.6875, 0.4007, 0.7238, 0.4119, 0.7347, 0.4008, 0.7348, 0.404, 0.3628, 0.4605, 0.4009, 0.3851, 0.4412, 0.4074, 0.5769, 0.4418, 0.5784, 0.3987, 0.6069, 0.4418, 0.5784, 0.4419, 0.593, 0.3987, 0.6069, 0.3987, 0.6069, 0.4419, 0.593, 0.4071, 0.6223, 0.4071, 0.6223, 0.4429, 0.6588, 0.4015, 0.6411, 0.4328, 0.6686, 0.4007, 0.7238, 0.3679, 0.6875, 0.4007, 0.7238, 0.443, 0.7054, 0.4119, 0.7347, 0.443, 0.7054, 0.423, 0.757, 0.4119, 0.7347, 0.4119, 0.7347, 0.423, 0.757, 0.4119, 0.757, 0.4111, 0.2775, 0.4516, 0.2765, 0.404, 0.3628, 0.4516, 0.2765, 0.488, 0.3299, 0.404, 0.3628, 0.4605, 0.4009, 0.4425, 0.444, 0.3851, 0.4412, 0.4425, 0.444, 0.4547, 0.4847, 0.3876, 0.4581, 0.3876, 0.4581, 0.4547, 0.4847, 0.3889, 0.5153, 0.3889, 0.5153, 0.4547, 0.4847, 0.4387, 0.5053, 0.4387, 0.5053, 0.442, 0.5242, 0.4043, 0.5286, 0.442, 0.5242, 0.4517, 0.5663, 0.4043, 0.5286, 0.4043, 0.5286, 0.4517, 0.5663, 0.4418, 0.5784, 0.4419, 0.593, 0.4734, 0.6466, 0.4071, 0.6223, 0.4015, 0.6411, 0.4429, 0.6588, 0.4328, 0.6686, 0.4328, 0.6686, 0.443, 0.7054, 0.4007, 0.7238, 0.423, 0.757, 0.4341, 0.7793, 0.423, 0.7793, 0.404, 0.3628, 0.488, 0.3299, 0.4605, 0.4009, 0.4071, 0.6223, 0.4734, 0.6466, 0.4429, 0.6588, 0.4429, 0.6588, 0.443, 0.7054, 0.4328, 0.6686, 0.443, 0.7054, 0.4341, 0.7793, 0.423, 0.757, 0.4341, 0.7793, 0.4453, 0.8016, 0.4342, 0.7904, 0.4342, 0.7904, 0.4453, 0.8016, 0.4342, 0.8016, 0.4517, 0.5663, 0.4593, 0.5803, 0.4418, 0.5784, 0.4418, 0.5784, 0.4593, 0.5803, 0.4419, 0.593, 0.4429, 0.6588, 0.457, 0.7016, 0.443, 0.7054, 0.443, 0.7054, 0.457, 0.7016, 0.473, 0.7541, 0.443, 0.7054, 0.473, 0.7541, 0.4341, 0.7793, 0.473, 0.7541, 0.4453, 0.8016, 0.4341, 0.7793, 0.4453, 0.8016, 0.4879, 0.8005, 0.4453, 0.8239, 0.4879, 0.8005, 0.4564, 0.8238, 0.4453, 0.8239, 0.4111, 0.2775, 0.5183, 0.1976, 0.4516, 0.2765, 0.4387, 0.5053, 0.498, 0.5385, 0.442, 0.5242, 0.442, 0.5242, 0.498, 0.5385, 0.4517, 0.5663, 0.4419, 0.593, 0.4593, 0.5803, 0.4734, 0.6466, 0.4429, 0.6588, 0.4734, 0.6466, 0.457, 0.7016, 0.4564, 0.8238, 0.4879, 0.8005, 0.4564, 0.8462, 0.4879, 0.8005, 0.478, 0.8461, 0.4564, 0.8462, 0.5183, 0.1976, 0.5285, 0.2266, 0.4516, 0.2765, 0.5285, 0.2266, 0.5109, 0.2523, 0.4516, 0.2765, 0.488, 0.3299, 0.5083, 0.3386, 0.4605, 0.4009, 0.5214, 0.4072, 0.5282, 0.4237, 0.4425, 0.444, 0.4425, 0.444, 0.5282, 0.4237, 0.4547, 0.4847, 0.4915, 0.6374, 0.4734, 0.6466, 0.4593, 0.5803, 0.4734, 0.6466, 0.4895, 0.6827, 0.457, 0.7016, 0.473, 0.7541, 0.4879, 0.8005, 0.4453, 0.8016, 0.5109, 0.2523, 0.488, 0.3299, 0.4516, 0.2765, 0.4605, 0.4009, 0.5214, 0.4072, 0.4425, 0.444, 0.4547, 0.4847, 0.5325, 0.5054, 0.4387, 0.5053, 0.4387, 0.5053, 0.5325, 0.5054, 0.498, 0.5385, 0.498, 0.5385, 0.4593, 0.5803, 0.4517, 0.5663, 0.4915, 0.6374, 0.4895, 0.6827, 0.4734, 0.6466, 0.4895, 0.6827, 0.5281, 0.7213, 0.457, 0.7016, 0.457, 0.7016, 0.5281, 0.7213, 0.473, 0.7541, 0.473, 0.7541, 0.519, 0.7549, 0.4879, 0.8005, 0.4879, 0.8005, 0.4898, 0.835, 0.478, 0.8461, 0.5083, 0.3386, 0.5295, 0.3582, 0.4605, 0.4009, 0.5282, 0.4237, 0.5319, 0.4751, 0.4547, 0.4847, 0.4547, 0.4847, 0.5319, 0.4751, 0.5325, 0.5054, 0.498, 0.5385, 0.5418, 0.5722, 0.4593, 0.5803, 0.4593, 0.5803, 0.5418, 0.5722, 0.4915, 0.6374, 0.5281, 0.7213, 0.519, 0.7549, 0.473, 0.7541, 0.4879, 0.8005, 0.512, 0.835, 0.4898, 0.835, 0.5109, 0.2523, 0.5458, 0.288, 0.488, 0.3299, 0.5295, 0.3582, 0.5214, 0.4072, 0.4605, 0.4009, 0.5325, 0.5054, 0.531, 0.5347, 0.498, 0.5385, 0.5482, 0.6963, 0.5281, 0.7213, 0.4895, 0.6827, 0.519, 0.7549, 0.523, 0.7885, 0.4879, 0.8005, 0.523, 0.7885, 0.512, 0.835, 0.4879, 0.8005, 0.5458, 0.288, 0.5083, 0.3386, 0.488, 0.3299, 0.498, 0.5385, 0.531, 0.5347, 0.5418, 0.5722, 0.5418, 0.5722, 0.5435, 0.6312, 0.4915, 0.6374, 0.4915, 0.6374, 0.5435, 0.6312, 0.4895, 0.6827, 0.5435, 0.6312, 0.5482, 0.6963, 0.4895, 0.6827, 0.523, 0.7885, 0.5339, 0.8348, 0.512, 0.835, 0.5285, 0.2266, 0.5811, 0.2265, 0.5109, 0.2523, 0.5458, 0.288, 0.5728, 0.305, 0.5083, 0.3386, 0.5083, 0.3386, 0.5572, 0.3489, 0.5295, 0.3582, 0.5572, 0.3489, 0.5773, 0.3926, 0.5295, 0.3582, 0.5295, 0.3582, 0.5773, 0.3926, 0.5214, 0.4072, 0.5319, 0.4751, 0.5787, 0.478, 0.5325, 0.5054, 0.5482, 0.6963, 0.5495, 0.7191, 0.5281, 0.7213, 0.5281, 0.7213, 0.5495, 0.7191, 0.519, 0.7549, 0.523, 0.7885, 0.5556, 0.8031, 0.5339, 0.8348, 0.5183, 0.1976, 0.5811, 0.2265, 0.5285, 0.2266, 0.5109, 0.2523, 0.5811, 0.2265, 0.5458, 0.288, 0.5811, 0.2265, 0.5788, 0.2888, 0.5458, 0.288, 0.5728, 0.305, 0.5572, 0.3489, 0.5083, 0.3386, 0.5214, 0.4072, 0.5773, 0.3926, 0.5282, 0.4237, 0.5325, 0.5054, 0.5657, 0.5541, 0.531, 0.5347, 0.531, 0.5347, 0.5657, 0.5541, 0.5418, 0.5722, 0.5418, 0.5722, 0.5657, 0.5541, 0.5435, 0.6312, 0.5705, 0.6265, 0.5736, 0.6515, 0.5435, 0.6312, 0.5435, 0.6312, 0.5736, 0.6515, 0.5482, 0.6963, 0.5495, 0.7191, 0.523, 0.7885, 0.519, 0.7549, 0.5458, 0.288, 0.5788, 0.2888, 0.5728, 0.305, 0.5728, 0.305, 0.5962, 0.3356, 0.5572, 0.3489, 0.5773, 0.3926, 0.6206, 0.4543, 0.5282, 0.4237, 0.5282, 0.4237, 0.6206, 0.4543, 0.5319, 0.4751, 0.5657, 0.5541, 0.5705, 0.6265, 0.5435, 0.6312, 0.5482, 0.6963, 0.5915, 0.7453, 0.5495, 0.7191, 0.5495, 0.7191, 0.5915, 0.7453, 0.523, 0.7885, 0.523, 0.7885, 0.5915, 0.7453, 0.5556, 0.8031, 0.5915, 0.7453, 0.5996, 0.7987, 0.5556, 0.8031, 0.5996, 0.7987, 0.6002, 0.8186, 0.5556, 0.8031, 0.5556, 0.8031, 0.6002, 0.8186, 0.5339, 0.8348, 0.5339, 0.8348, 0.6002, 0.8186, 0.5566, 0.835, 0.6002, 0.8186, 0.5568, 0.8461, 0.5566, 0.835, 0.5183, 0.1976, 0.68, 0.2014, 0.5811, 0.2265, 0.6206, 0.4543, 0.5787, 0.478, 0.5319, 0.4751, 0.5787, 0.478, 0.6042, 0.5197, 0.5325, 0.5054, 0.5325, 0.5054, 0.6042, 0.5197, 0.5657, 0.5541, 0.6002, 0.8186, 0.5898, 0.8461, 0.5568, 0.8461, 0.5572, 0.3489, 0.5962, 0.3356, 0.5773, 0.3926, 0.6042, 0.5197, 0.616, 0.5576, 0.5657, 0.5541, 0.5657, 0.5541, 0.6141, 0.6253, 0.5705, 0.6265, 0.6141, 0.6253, 0.5736, 0.6515, 0.5705, 0.6265, 0.5788, 0.2888, 0.6193, 0.3179, 0.5728, 0.305, 0.5728, 0.305, 0.6193, 0.3179, 0.5962, 0.3356, 0.616, 0.5576, 0.6141, 0.6253, 0.5657, 0.5541, 0.5736, 0.6515, 0.6139, 0.7087, 0.5482, 0.6963, 0.5482, 0.6963, 0.6139, 0.7087, 0.5915, 0.7453, 0.6002, 0.8186, 0.5899, 0.8574, 0.5898, 0.8461, 0.68, 0.2014, 0.6807, 0.2276, 0.5811, 0.2265, 0.5962, 0.3356, 0.6389, 0.3646, 0.5773, 0.3926, 0.6206, 0.4543, 0.6409, 0.4703, 0.5787, 0.478, 0.6002, 0.8186, 0.6123, 0.835, 0.5899, 0.8574, 0.5811, 0.2265, 0.6577, 0.2535, 0.5788, 0.2888, 0.6193, 0.3179, 0.6389, 0.3646, 0.5962, 0.3356, 0.5787, 0.478, 0.6409, 0.4703, 0.6042, 0.5197, 0.616, 0.5576, 0.6359, 0.6251, 0.6141, 0.6253, 0.6141, 0.6253, 0.6325, 0.6609, 0.5736, 0.6515, 0.5736, 0.6515, 0.6325, 0.6609, 0.6139, 0.7087, 0.6139, 0.7087, 0.6372, 0.7559, 0.5915, 0.7453, 0.5915, 0.7453, 0.6372, 0.7559, 0.5996, 0.7987, 0.6372, 0.7559, 0.6634, 0.7993, 0.5996, 0.7987, 0.5996, 0.7987, 0.6298, 0.8238, 0.6002, 0.8186, 0.6002, 0.8186, 0.6298, 0.8238, 0.6123, 0.835, 0.6298, 0.8238, 0.6264, 0.835, 0.6123, 0.835, 0.6389, 0.3646, 0.6556, 0.3789, 0.5773, 0.3926, 0.5773, 0.3926, 0.7096, 0.3842, 0.6206, 0.4543, 0.6409, 0.4703, 0.672, 0.5153, 0.6042, 0.5197, 0.6359, 0.6251, 0.6325, 0.6609, 0.6141, 0.6253, 0.6325, 0.6609, 0.6378, 0.6982, 0.6139, 0.7087, 0.6378, 0.6982, 0.6372, 0.7559, 0.6139, 0.7087, 0.5811, 0.2265, 0.6807, 0.2276, 0.6577, 0.2535, 0.6577, 0.2535, 0.6791, 0.2981, 0.5788, 0.2888, 0.5773, 0.3926, 0.6556, 0.3789, 0.7096, 0.3842, 0.6042, 0.5197, 0.672, 0.5153, 0.616, 0.5576, 0.672, 0.5153, 0.6912, 0.5741, 0.616, 0.5576, 0.6912, 0.5741, 0.6359, 0.6251, 0.616, 0.5576, 0.6359, 0.6251, 0.6601, 0.6672, 0.6325, 0.6609, 0.6325, 0.6609, 0.6601, 0.6672, 0.6378, 0.6982, 0.5996, 0.7987, 0.6634, 0.7993, 0.6298, 0.8238, 0.6634, 0.7993, 0.6568, 0.8349, 0.6298, 0.8238, 0.6298, 0.8238, 0.6568, 0.8349, 0.6264, 0.835, 0.6791, 0.2981, 0.6193, 0.3179, 0.5788, 0.2888, 0.7096, 0.3842, 0.7259, 0.4446, 0.6206, 0.4543, 0.6912, 0.5741, 0.7033, 0.6033, 0.6359, 0.6251, 0.6378, 0.6982, 0.6615, 0.7576, 0.6372, 0.7559, 0.6615, 0.7576, 0.6757, 0.7881, 0.6372, 0.7559, 0.6372, 0.7559, 0.6757, 0.7881, 0.6634, 0.7993, 0.6193, 0.3179, 0.6791, 0.2981, 0.6389, 0.3646, 0.6378, 0.6982, 0.689, 0.7162, 0.6615, 0.7576, 0.6568, 0.8349, 0.6889, 0.8459, 0.6568, 0.8461, 0.6389, 0.3646, 0.6791, 0.2981, 0.6556, 0.3789, 0.6206, 0.4543, 0.7259, 0.4446, 0.6409, 0.4703, 0.7259, 0.4446, 0.7562, 0.4622, 0.6409, 0.4703, 0.7033, 0.6033, 0.7112, 0.6336, 0.6359, 0.6251, 0.6359, 0.6251, 0.7112, 0.6336, 0.6601, 0.6672, 0.6601, 0.6672, 0.7098, 0.7078, 0.6378, 0.6982, 0.7098, 0.7078, 0.689, 0.7162, 0.6378, 0.6982, 0.689, 0.7162, 0.7038, 0.7403, 0.6615, 0.7576, 0.6634, 0.7993, 0.6889, 0.8459, 0.6568, 0.8349, 0.6807, 0.2276, 0.6791, 0.2981, 0.6577, 0.2535, 0.6615, 0.7576, 0.7038, 0.7403, 0.6757, 0.7881, 0.7098, 0.7078, 0.7014, 0.721, 0.689, 0.7162, 0.7014, 0.721, 0.7038, 0.7403, 0.689, 0.7162, 0.6757, 0.7881, 0.7082, 0.8164, 0.6634, 0.7993, 0.6634, 0.7993, 0.7082, 0.8164, 0.6889, 0.8459, 0.6889, 0.8459, 0.7184, 0.8566, 0.6902, 0.8572, 0.6791, 0.2981, 0.765, 0.3236, 0.6556, 0.3789, 0.6556, 0.3789, 0.765, 0.3236, 0.7302, 0.3651, 0.6556, 0.3789, 0.7302, 0.3651, 0.7096, 0.3842, 0.6409, 0.4703, 0.7562, 0.4622, 0.672, 0.5153, 0.7112, 0.6336, 0.7428, 0.6722, 0.6601, 0.6672, 0.6601, 0.6672, 0.7428, 0.6722, 0.7098, 0.7078, 0.7098, 0.7078, 0.7132, 0.7254, 0.7014, 0.721, 0.7014, 0.721, 0.7132, 0.7254, 0.7038, 0.7403, 0.7082, 0.8164, 0.7184, 0.8566, 0.6889, 0.8459, 0.6807, 0.2276, 0.7787, 0.2266, 0.6791, 0.2981, 0.672, 0.5153, 0.7929, 0.5092, 0.6912, 0.5741, 0.7038, 0.7403, 0.7514, 0.8085, 0.6757, 0.7881, 0.6757, 0.7881, 0.7514, 0.8085, 0.7082, 0.8164, 0.7096, 0.3842, 0.7722, 0.3969, 0.7259, 0.4446, 0.7428, 0.6722, 0.7561, 0.7047, 0.7098, 0.7078, 0.7098, 0.7078, 0.7561, 0.7047, 0.7132, 0.7254, 0.7132, 0.7254, 0.7514, 0.8085, 0.7038, 0.7403, 0.6791, 0.2981, 0.8219, 0.2803, 0.765, 0.3236, 0.7096, 0.3842, 0.7302, 0.3651, 0.7722, 0.3969, 0.7929, 0.5092, 0.7754, 0.5659, 0.6912, 0.5741, 0.6912, 0.5741, 0.7754, 0.5659, 0.7033, 0.6033, 0.7033, 0.6033, 0.7909, 0.5834, 0.7112, 0.6336, 0.7909, 0.5834, 0.7862, 0.6045, 0.7112, 0.6336, 0.7862, 0.6045, 0.7428, 0.6722, 0.7112, 0.6336, 0.7082, 0.8164, 0.7514, 0.8085, 0.7184, 0.8566, 0.7184, 0.8566, 0.7514, 0.8085, 0.7537, 0.8572, 0.68, 0.2014, 0.8187, 0.1948, 0.6807, 0.2276, 0.7754, 0.5659, 0.7909, 0.5834, 0.7033, 0.6033, 0.7428, 0.6722, 0.7655, 0.6898, 0.7561, 0.7047, 0.7561, 0.7047, 0.7706, 0.7531, 0.7132, 0.7254, 0.8187, 0.1948, 0.7787, 0.2266, 0.6807, 0.2276, 0.7562, 0.4622, 0.7929, 0.5092, 0.672, 0.5153, 0.7862, 0.6045, 0.7977, 0.66, 0.7428, 0.6722, 0.7977, 0.66, 0.7655, 0.6898, 0.7428, 0.6722, 0.7132, 0.7254, 0.7706, 0.7531, 0.7514, 0.8085, 0.7514, 0.8085, 0.7724, 0.8573, 0.7537, 0.8572, 0.7787, 0.2266, 0.8058, 0.2604, 0.6791, 0.2981, 0.6791, 0.2981, 0.8058, 0.2604, 0.8219, 0.2803, 0.765, 0.3236, 0.8077, 0.3798, 0.7302, 0.3651, 0.7302, 0.3651, 0.8077, 0.3798, 0.7722, 0.3969, 0.7706, 0.7531, 0.8015, 0.8575, 0.7514, 0.8085, 0.8015, 0.8575, 0.7724, 0.8573, 0.7514, 0.8085, 0.7722, 0.3969, 0.861, 0.4085, 0.7259, 0.4446, 0.7977, 0.66, 0.8087, 0.6816, 0.7655, 0.6898, 0.7655, 0.6898, 0.7944, 0.7332, 0.7561, 0.7047, 0.7561, 0.7047, 0.7944, 0.7332, 0.7706, 0.7531, 0.7259, 0.4446, 0.861, 0.4085, 0.7562, 0.4622, 0.8087, 0.6816, 0.7944, 0.7332, 0.7655, 0.6898, 0.7944, 0.7332, 0.8287, 0.8092, 0.7706, 0.7531, 0.7706, 0.7531, 0.8287, 0.8092, 0.8015, 0.8575, 0.7787, 0.2266, 0.8187, 0.1948, 0.8058, 0.2604, 0.8187, 0.1948, 0.8608, 0.2541, 0.8058, 0.2604, 0.8219, 0.2803, 0.8449, 0.3372, 0.765, 0.3236, 0.765, 0.3236, 0.8449, 0.3372, 0.8077, 0.3798, 0.7754, 0.5659, 0.8701, 0.565, 0.7909, 0.5834, 0.7862, 0.6045, 0.8426, 0.6035, 0.7977, 0.66, 0.8015, 0.8575, 0.8127, 0.8684, 0.8016, 0.8684, 0.7562, 0.4622, 0.8657, 0.4871, 0.7929, 0.5092, 0.7909, 0.5834, 0.8426, 0.6035, 0.7862, 0.6045, 0.7977, 0.66, 0.8305, 0.6785, 0.8087, 0.6816, 0.8087, 0.6816, 0.8414, 0.7045, 0.7944, 0.7332, 0.8414, 0.7045, 0.8287, 0.8092, 0.7944, 0.7332, 0.8015, 0.8575, 0.851, 0.8536, 0.8127, 0.8684, 0.8127, 0.8684, 0.8681, 0.9129, 0.8127, 0.9129, 0.8058, 0.2604, 0.8608, 0.2541, 0.8219, 0.2803, 0.8077, 0.3798, 0.861, 0.4085, 0.7722, 0.3969, 0.8426, 0.6035, 0.8861, 0.6347, 0.7977, 0.66, 0.8305, 0.6785, 0.8414, 0.7045, 0.8087, 0.6816, 0.8287, 0.8092, 0.851, 0.8536, 0.8015, 0.8575, 0.8127, 0.8684, 0.851, 0.8536, 0.8681, 0.9129, 0.8608, 0.2541, 0.8697, 0.2685, 0.8219, 0.2803, 0.8077, 0.3798, 0.8449, 0.3372, 0.868, 0.3866, 0.868, 0.3866, 0.861, 0.4085, 0.8077, 0.3798, 0.7929, 0.5092, 0.8657, 0.4871, 0.7754, 0.5659, 0.7977, 0.66, 0.8861, 0.6347, 0.8305, 0.6785, 0.8287, 0.8092, 0.8765, 0.8076, 0.851, 0.8536, 0.8645, 0.1865, 0.8952, 0.2542, 0.8187, 0.1948, 0.8187, 0.1948, 0.8952, 0.2542, 0.8608, 0.2541, 0.8701, 0.565, 0.8962, 0.5948, 0.7909, 0.5834, 0.7909, 0.5834, 0.8962, 0.5948, 0.8426, 0.6035, 0.8414, 0.7045, 0.862, 0.7739, 0.8287, 0.8092, 0.862, 0.7739, 0.8765, 0.8076, 0.8287, 0.8092, 0.8219, 0.2803, 0.8697, 0.2685, 0.8449, 0.3372, 0.8697, 0.2685, 0.8982, 0.2793, 0.8449, 0.3372, 0.861, 0.4085, 0.8657, 0.4871, 0.7562, 0.4622, 0.8426, 0.6035, 0.8962, 0.5948, 0.8861, 0.6347, 0.9177, 0.6818, 0.862, 0.7739, 0.8414, 0.7045, 0.8645, 0.1865, 0.9203, 0.2149, 0.8952, 0.2542, 0.8449, 0.3372, 0.8944, 0.3562, 0.868, 0.3866, 0.861, 0.4085, 0.9341, 0.4297, 0.8657, 0.4871, 0.8861, 0.6347, 0.8799, 0.6851, 0.8305, 0.6785, 0.8305, 0.6785, 0.8799, 0.6851, 0.8414, 0.7045, 0.8414, 0.7045, 0.8799, 0.6851, 0.9177, 0.6818, 0.862, 0.7739, 0.9186, 0.7408, 0.8765, 0.8076, 0.8765, 0.8076, 0.9034, 0.8502, 0.851, 0.8536, 0.851, 0.8536, 0.9143, 0.8694, 0.8681, 0.9129, 0.8608, 0.2541, 0.8952, 0.2542, 0.8697, 0.2685, 0.8952, 0.2542, 0.8982, 0.2793, 0.8697, 0.2685, 0.8449, 0.3372, 0.9292, 0.3308, 0.8944, 0.3562, 0.8944, 0.3562, 0.9295, 0.3813, 0.868, 0.3866, 0.868, 0.3866, 0.9295, 0.3813, 0.861, 0.4085, 0.7754, 0.5659, 0.9627, 0.5466, 0.8701, 0.565, 0.8962, 0.5948, 0.9111, 0.6399, 0.8861, 0.6347, 0.8861, 0.6347, 0.9111, 0.6399, 0.8799, 0.6851, 0.9111, 0.6399, 0.9177, 0.6818, 0.8799, 0.6851, 0.9177, 0.6818, 0.9186, 0.7408, 0.862, 0.7739, 0.9034, 0.8502, 0.9143, 0.8694, 0.851, 0.8536, 0.8681, 0.9129, 0.9143, 0.8694, 0.8795, 0.9018, 0.9143, 0.8694, 0.8999, 0.9018, 0.8795, 0.9018, 0.8982, 0.2793, 0.9292, 0.3308, 0.8449, 0.3372, 0.861, 0.4085, 0.9295, 0.3813, 0.9341, 0.4297, 0.9627, 0.5466, 0.8962, 0.5948, 0.8701, 0.565, 0.9186, 0.7408, 0.9286, 0.7626, 0.8765, 0.8076, 0.8982, 0.2793, 0.9316, 0.2881, 0.9292, 0.3308, 0.8657, 0.4871, 0.9906, 0.4979, 0.7754, 0.5659, 0.9906, 0.4979, 0.9627, 0.5466, 0.7754, 0.5659, 0.9286, 0.7626, 0.9623, 0.7907, 0.8765, 0.8076, 0.8765, 0.8076, 0.9276, 0.8373, 0.9034, 0.8502, 0.8952, 0.2542, 0.9316, 0.2881, 0.8982, 0.2793, 0.9292, 0.3308, 0.9343, 0.3638, 0.8944, 0.3562, 0.8944, 0.3562, 0.9343, 0.3638, 0.9295, 0.3813, 0.9305, 0.6453, 0.9177, 0.6818, 0.9111, 0.6399, 0.9623, 0.7907, 0.9276, 0.8373, 0.8765, 0.8076, 0.9143, 0.8694, 0.924, 0.9017, 0.8999, 0.9018, 0.9238, 0.9467, 0.9129, 0.9796, 0.9129, 0.9574, 0.9129, 0.9796, 0.9391, 0.9911, 0.9018, 0.9908, 0.9203, 0.2149, 0.9683, 0.2319, 0.8952, 0.2542, 0.8952, 0.2542, 0.9683, 0.2319, 0.9316, 0.2881, 0.9627, 0.5466, 0.9631, 0.6171, 0.8962, 0.5948, 0.8962, 0.5948, 0.9631, 0.6171, 0.9111, 0.6399, 0.9177, 0.6818, 0.9305, 0.6453, 0.9186, 0.7408, 0.9692, 0.6848, 0.9286, 0.7626, 0.9186, 0.7408, 0.9276, 0.8373, 0.9143, 0.8694, 0.9034, 0.8502, 0.9143, 0.8694, 0.9624, 0.9066, 0.924, 0.9017, 0.924, 0.9017, 0.9624, 0.9066, 0.9238, 0.9467, 0.9129, 0.9796, 0.9238, 0.9467, 0.9391, 0.9911, 0.8645, 0.1865, 0.9885, 0.2015, 0.9203, 0.2149, 0.9292, 0.3308, 0.9498, 0.3542, 0.9343, 0.3638, 0.9111, 0.6399, 0.9631, 0.6171, 0.9305, 0.6453, 0.9305, 0.6453, 0.9692, 0.6848, 0.9186, 0.7408, 0.9885, 0.2015, 0.9683, 0.2319, 0.9203, 0.2149, 0.9292, 0.3308, 0.9727, 0.3357, 0.9498, 0.3542, 0.9498, 0.3542, 0.9771, 0.3769, 0.9343, 0.3638, 0.9343, 0.3638, 0.9771, 0.3769, 0.9295, 0.3813, 0.9295, 0.3813, 0.972, 0.4189, 0.9341, 0.4297, 0.972, 0.4189, 0.9908, 0.4619, 0.9341, 0.4297, 0.9341, 0.4297, 0.9908, 0.4619, 0.8657, 0.4871, 0.9631, 0.6171, 0.9692, 0.6848, 0.9305, 0.6453, 0.9692, 0.6848, 0.9862, 0.7698, 0.9286, 0.7626, 0.9286, 0.7626, 0.9862, 0.7698, 0.9623, 0.7907, 0.9623, 0.7907, 0.9908, 0.8381, 0.9276, 0.8373, 0.9276, 0.8373, 0.9716, 0.8772, 0.9143, 0.8694, 0.9143, 0.8694, 0.9716, 0.8772, 0.9624, 0.9066, 0.9316, 0.2881, 0.9928, 0.3127, 0.9292, 0.3308, 0.9292, 0.3308, 0.9928, 0.3127, 0.9727, 0.3357, 0.9295, 0.3813, 0.9771, 0.3769, 0.972, 0.4189, 0.8657, 0.4871, 0.9908, 0.4619, 0.9906, 0.4979, 0.9627, 0.5466, 0.979, 0.5698, 0.9631, 0.6171, 0.9276, 0.8373, 0.9908, 0.8381, 0.9716, 0.8772, 0.9624, 0.9066, 0.99, 0.9599, 0.9238, 0.9467, 0.9238, 0.9467, 0.99, 0.9599, 0.9391, 0.9911, 0.99, 0.9599, 0.9792, 0.9908, 0.9391, 0.9911, 0.9683, 0.2319, 0.9928, 0.3127, 0.9316, 0.2881, 0.9906, 0.4979, 0.9908, 0.5125, 0.9627, 0.5466, 0.979, 0.5698, 0.9908, 0.5801, 0.9631, 0.6171, 0.9631, 0.6171, 0.9906, 0.6485, 0.9692, 0.6848, 0.9692, 0.6848, 0.9908, 0.7198, 0.9862, 0.7698, 0.9885, 0.2015, 0.9908, 0.2658, 0.9683, 0.2319, 0.9908, 0.2658, 0.9908, 0.279, 0.9683, 0.2319, 0.9683, 0.2319, 0.9908, 0.279, 0.9928, 0.3127, 0.9928, 0.3127, 0.9908, 0.3388, 0.9727, 0.3357, 0.9727, 0.3357, 0.9908, 0.3388, 0.9498, 0.3542, 0.9908, 0.3388, 0.9908, 0.3782, 0.9498, 0.3542, 0.9498, 0.3542, 0.9908, 0.3782, 0.9771, 0.3769, 0.9908, 0.3782, 0.9908, 0.3896, 0.9771, 0.3769, 0.9771, 0.3769, 0.9908, 0.3896, 0.972, 0.4189, 0.9908, 0.3896, 0.9908, 0.4044, 0.972, 0.4189, 0.972, 0.4189, 0.9908, 0.4044, 0.9908, 0.4619, 0.9627, 0.5466, 0.9908, 0.5125, 0.979, 0.5698, 0.9908, 0.5125, 0.9908, 0.5801, 0.979, 0.5698, 0.9908, 0.5801, 0.9908, 0.6009, 0.9631, 0.6171, 0.9908, 0.6009, 0.9906, 0.6485, 0.9631, 0.6171, 0.9906, 0.6485, 0.9908, 0.7198, 0.9692, 0.6848, 0.9623, 0.7907, 0.9862, 0.7698, 0.9908, 0.8381, 0.9908, 0.8381, 0.9908, 0.8657, 0.9716, 0.8772, 0.9716, 0.8772, 0.9908, 0.8657, 0.9624, 0.9066, 0.9908, 0.8657, 0.99, 0.9599, 0.9624, 0.9066, 0.99, 0.9599, 0.9908, 0.9908, 0.9792, 0.9908, 0.2957, 0.24, 0.1876, 0.2409, 0.0342, 0.2401, -0.0009451, 0.2721, 0.9885, 0.2015, 0.8645, 0.1865, 0.8187, 0.1948, 0.68, 0.2014, 0.5183, 0.1976, 0.4111, 0.2775, 0.354, 0.2511])
me_mountain_wall.use_remesh_preserve_volume = False
me_mountain_wall.use_remesh_preserve_attributes = False
me_mountain_wall.use_mirror_vertex_groups = False
me_mountain_wall.update()

# ---- objects
ob_mountain_wall = bpy.data.objects.new('Mountain Wall', me_mountain_wall)

# ---- transforms, parenting, visibility, modifiers, constraints
ob_mountain_wall.location = (0.0, 0.0, 0.0)
ob_mountain_wall.rotation_euler = (1.571, -0.0, 0.0)
ob_mountain_wall.scale = (1.008, 1.0, 1.005)
ob_mountain_wall.lineart.crease_threshold = 0.0

# ---- collection membership
col_collection_1.objects.link(ob_mountain_wall)

# ---- scene / render settings (as saved in the file)
scene.frame_start = 1; scene.frame_end = 250; scene.frame_set(1)
scene.render.engine = 'BLENDER_EEVEE_NEXT'
scene.render.resolution_percentage = 50
scene.render.dither_intensity = 0.0
scene.cycles.use_denoising = False
scene.cycles.samples = 10
scene.cycles.sampling_pattern = 'TABULATED_SOBOL'
scene.cycles.light_sampling_threshold = 0.0
scene.cycles.use_adaptive_sampling = False
scene.cycles.use_light_tree = False
scene.cycles.blur_glossy = 0.0
scene.cycles.volume_bounces = 1
scene.cycles.pixel_filter_type = 'GAUSSIAN'
scene.cycles.sample_clamp_indirect = 0.0
scene.view_settings.view_transform = 'Standard'
bpy.context.view_layer.update()

# ---- added for rendering (the .blend has no active camera and no usable light): camera, sun
cam_auto = bpy.data.cameras.new('AutoCamera')
cam_auto.lens = 50.0
cam_auto.sensor_width = 36.0
cam_auto.clip_end = 11203.1
ob_auto_camera = bpy.data.objects.new('AutoCamera', cam_auto)
scene.collection.objects.link(ob_auto_camera)
ob_auto_camera.location = (934.973, -1014.85, 649.943)
ob_auto_camera.rotation_euler = (1.09748, -7.21219e-08, 0.694738)
scene.camera = ob_auto_camera
light_auto_sun = bpy.data.lights.new('AutoSun', 'SUN')
light_auto_sun.energy = 3.0
light_auto_sun.angle = 0.0523599
ob_auto_sun = bpy.data.objects.new('AutoSun', light_auto_sun)
scene.collection.objects.link(ob_auto_sun)
ob_auto_sun.rotation_euler = (0.872665, 0.174533, 0.523599)
bpy.context.view_layer.update()
